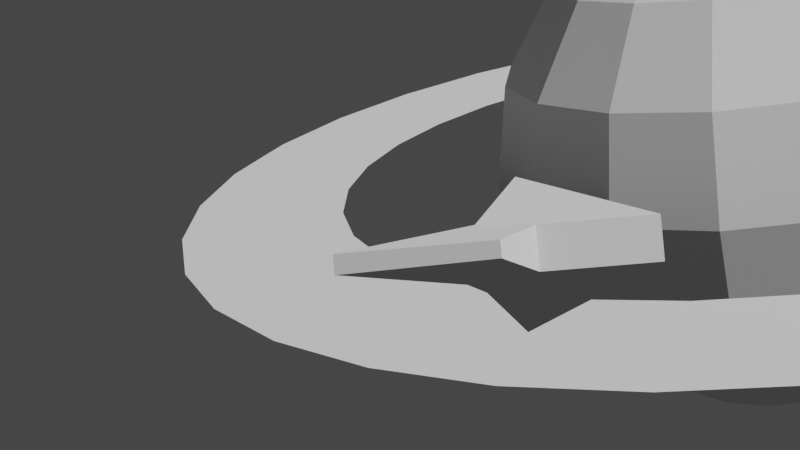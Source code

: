 # Source: scene.blend  (saved by Blender 3.3.6; exported with 4.5.12 LTS)
import bpy
from mathutils import Matrix  # noqa: F401  (used for matrix-valued properties, if any)

bpy.ops.wm.read_factory_settings(use_empty=True)
scene = bpy.context.scene
scene.name = 'Scene'

# ---- collections
col_collection = bpy.data.collections.new('Collection'); scene.collection.children.link(col_collection)

# ---- node groups
ng_auto_smooth = bpy.data.node_groups.new('Auto Smooth', 'GeometryNodeTree')
_s = ng_auto_smooth.interface.new_socket(name='Geometry', in_out='OUTPUT', socket_type='NodeSocketGeometry')
_s = ng_auto_smooth.interface.new_socket(name='Geometry', in_out='INPUT', socket_type='NodeSocketGeometry')
_s = ng_auto_smooth.interface.new_socket(name='Angle', in_out='INPUT', socket_type='NodeSocketFloat')
_s.subtype = 'ANGLE'
_s.min_value = 0.0
_s.max_value = 3.142
ng_auto_smooth.is_modifier = True
_N = ng_auto_smooth.nodes; _L = ng_auto_smooth.links
n0 = _N.new('NodeGroupOutput'); n0.name = 'Group Output'; n0.location = (480, -100)
n1 = _N.new('NodeGroupInput'); n1.name = 'Group Input'; n1.location = (-420, -300)
n2 = _N.new('NodeGroupInput'); n2.name = 'Group Input.001'; n2.location = (-60, -100)
n3 = _N.new('GeometryNodeSetShadeSmooth'); n3.name = 'Set Shade Smooth'; n3.location = (120, -100)
n3.domain = 'EDGE'
n4 = _N.new('GeometryNodeSetShadeSmooth'); n4.name = 'Set Shade Smooth.001'; n4.location = (300, -100)
n5 = _N.new('GeometryNodeInputMeshEdgeAngle'); n5.name = 'Edge Angle'; n5.location = (-420, -220)
n6 = _N.new('GeometryNodeInputEdgeSmooth'); n6.name = 'Is Edge Smooth'; n6.location = (-60, -160)
n7 = _N.new('GeometryNodeInputShadeSmooth'); n7.name = 'Is Face Smooth'; n7.location = (-240, -340)
n8 = _N.new('FunctionNodeBooleanMath'); n8.name = 'Boolean Math'; n8.location = (-60, -220)
n9 = _N.new('FunctionNodeCompare'); n9.name = 'Compare'; n9.location = (-240, -180)
n9.operation = 'LESS_EQUAL'
_L.new(n5.outputs[0], n9.inputs[0])
_L.new(n4.outputs[0], n0.inputs[0])
_L.new(n1.outputs[1], n9.inputs[1])
_L.new(n9.outputs[0], n8.inputs[0])
_L.new(n7.outputs[0], n8.inputs[1])
_L.new(n2.outputs[0], n3.inputs[0])
_L.new(n6.outputs[0], n3.inputs[1])
_L.new(n3.outputs[0], n4.inputs[0])
_L.new(n8.outputs[0], n3.inputs[2])
n0.is_active_output = True

# ---- world
world_world = bpy.data.worlds.new('World'); scene.world = world_world
world_world.use_nodes = True; world_world.node_tree.nodes.clear()
_N = world_world.node_tree.nodes; _L = world_world.node_tree.links
n0 = _N.new('ShaderNodeOutputWorld'); n0.name = 'World Output'; n0.location = (300, 300)
n1 = _N.new('ShaderNodeBackground'); n1.name = 'Background'; n1.location = (10, 300)
n1.inputs[0].default_value = (0.05088, 0.05088, 0.05088, 1.0)
_L.new(n1.outputs[0], n0.inputs[0])
n0.is_active_output = True
world_world.color = (0.05088, 0.05088, 0.05088)
world_world.use_sun_shadow = False
world_world.sun_shadow_jitter_overblur = 0.0

# ---- cameras
cam_camera_001 = bpy.data.cameras.new('Camera.001')
cam_camera_001.sensor_fit = 'VERTICAL'
cam_camera_001.lens = 82.96
cam_camera_001.lens_unit = 'FOV'

# ---- meshes
me_cube_003 = bpy.data.meshes.new('Cube.003')
me_cube_003.from_pydata([(-0.4159, 0.4771, -0.2047), (-0.4159, 0.4771, -0.2047), (-0.4159, 0.4771, -0.2047), (-0.4159, 0.4771, -0.2047), (-0.4159, 0.4771, 0.2047), (-0.4159, 0.4771, 0.2047), (-0.4159, 0.4771, 0.2047), (-0.4159, 0.4771, 0.2047), (0.09749, 0.4771, -0.1534), (0.09749, 0.4771, -0.1534), (0.09749, 0.4771, -0.1534), (0.09749, 0.4771, -0.1534), (0.09749, 0.4771, 0.1534), (0.09749, 0.4771, 0.1534), (0.09749, 0.4771, 0.1534), (0.09749, 0.4771, 0.1534), (-0.4159, -0.4771, -0.2047), (-0.4159, -0.4771, -0.2047), (-0.4159, -0.4771, -0.2047), (-0.4159, -0.4771, -0.2047), (-0.4159, -0.4771, 0.2047), (-0.4159, -0.4771, 0.2047), (-0.4159, -0.4771, 0.2047), (-0.4159, -0.4771, 0.2047), (0.09749, -0.4771, -0.1534), (0.09749, -0.4771, -0.1534), (0.09749, -0.4771, -0.1534), (0.09749, -0.4771, -0.1534), (0.09749, -0.4771, 0.1534), (0.09749, -0.4771, 0.1534), (0.09749, -0.4771, 0.1534), (0.09749, -0.4771, 0.1534), (-0.4159, 2.499e-08, 0.5409), (-0.4159, 2.499e-08, 0.5409), (-0.4159, 2.499e-08, 0.5409), (-0.4159, 2.499e-08, 0.5409), (-0.4159, 2.499e-08, -0.5409), (-0.4159, 2.499e-08, -0.5409), (-0.4159, 2.499e-08, -0.5409), (-0.4159, 2.499e-08, -0.5409), (0.7434, 2.549e-09, 0.1534), (0.7434, 2.549e-09, 0.1534), (0.7434, 2.549e-09, 0.1534), (0.7434, 2.549e-09, 0.1534), (0.7434, 2.549e-09, -0.1534), (0.7434, 2.549e-09, -0.1534), (0.7434, 2.549e-09, -0.1534), (0.7434, 2.549e-09, -0.1534), (0.09749, 0.8518, -0.05889), (0.09749, 0.8518, -0.05889), (0.09749, 0.8518, -0.05889), (-0.9321, 1.321, -0.0688), (-0.9321, 1.321, -0.0688), (-0.9321, 1.321, -0.0688), (-0.9321, 1.321, 0.0688), (-0.9321, 1.321, 0.0688), (-0.9321, 1.321, 0.0688), (0.09749, 0.8518, 0.05889), (0.09749, 0.8518, 0.05889), (0.09749, 0.8518, 0.05889), (0.09749, -0.8518, 0.05889), (0.09749, -0.8518, 0.05889), (0.09749, -0.8518, 0.05889), (0.09749, -0.8518, -0.05889), (0.09749, -0.8518, -0.05889), (0.09749, -0.8518, -0.05889), (-0.9321, -1.321, -0.0688), (-0.9321, -1.321, -0.0688), (-0.9321, -1.321, -0.0688), (-0.9321, -1.321, 0.0688), (-0.9321, -1.321, 0.0688), (-0.9321, -1.321, 0.0688)], [], [(18, 24, 63), (18, 63, 67), (14, 42, 46), (14, 46, 10), (21, 17, 66), (21, 66, 69), (20, 32, 36), (20, 36, 16), (29, 40, 34), (29, 34, 23), (41, 13, 7), (41, 7, 35), (44, 25, 19), (44, 19, 38), (33, 4, 0), (33, 0, 37), (43, 30, 26), (43, 26, 47), (9, 45, 39), (9, 39, 3), (53, 56, 58), (53, 58, 49), (64, 61, 71), (64, 71, 68), (15, 11, 50), (15, 50, 59), (1, 5, 54), (1, 54, 51), (28, 22, 70), (28, 70, 60), (27, 31, 62), (27, 62, 65), (6, 12, 57), (6, 57, 55), (8, 2, 52), (8, 52, 48)])
me_cube_003.polygons.foreach_set('use_smooth', [True] * 36)
_uv = me_cube_003.uv_layers.new(name='UVMap')
_uv.uv.foreach_set('vector', [0.375, 0.75, 0.375, 0.6378, 0.375, 0.6378, 0.375, 0.75, 0.375, 0.6378, 0.375, 0.75, 0.625, 0.1122, 0.625, 0.375, 0.375, 0.375, 0.625, 0.1122, 0.375, 0.375, 0.375, 0.1122, 0.625, 0.75, 0.375, 0.75, 0.375, 0.75, 0.625, 0.75, 0.375, 0.75, 0.625, 0.75, 0.625, 0.75, 0.625, 0.875, 0.375, 0.875, 0.625, 0.75, 0.375, 0.875, 0.375, 0.75, 0.625, 0.6378, 0.75, 0.6378, 0.75, 0.75, 0.625, 0.6378, 0.75, 0.75, 0.625, 0.75, 0.75, 0.6378, 0.875, 0.6378, 0.875, 0.75, 0.75, 0.6378, 0.875, 0.75, 0.75, 0.75, 0.25, 0.6378, 0.375, 0.6378, 0.375, 0.75, 0.25, 0.6378, 0.375, 0.75, 0.25, 0.75, 0.625, 0.875, 0.625, 1.0, 0.375, 1.0, 0.625, 0.875, 0.375, 1.0, 0.375, 0.875, 0.625, 0.375, 0.625, 0.6378, 0.375, 0.6378, 0.625, 0.375, 0.375, 0.6378, 0.375, 0.375, 0.125, 0.6378, 0.25, 0.6378, 0.25, 0.75, 0.125, 0.6378, 0.25, 0.75, 0.125, 0.75, 0.375, 0.0, 0.625, 0.0, 0.625, 0.1122, 0.375, 0.0, 0.625, 0.1122, 0.375, 0.1122, 0.375, 0.6378, 0.625, 0.6378, 0.625, 0.75, 0.375, 0.6378, 0.625, 0.75, 0.375, 0.75, 0.625, 0.1122, 0.375, 0.1122, 0.375, 0.1122, 0.625, 0.1122, 0.375, 0.1122, 0.625, 0.1122, 0.375, 1.0, 0.625, 1.0, 0.625, 1.0, 0.375, 1.0, 0.625, 1.0, 0.375, 1.0, 0.625, 0.6378, 0.625, 0.75, 0.625, 0.75, 0.625, 0.6378, 0.625, 0.75, 0.625, 0.6378, 0.375, 0.6378, 0.625, 0.6378, 0.625, 0.6378, 0.375, 0.6378, 0.625, 0.6378, 0.375, 0.6378, 0.875, 0.75, 0.875, 0.6378, 0.875, 0.6378, 0.875, 0.75, 0.875, 0.6378, 0.875, 0.75, 0.125, 0.6378, 0.125, 0.75, 0.125, 0.75, 0.125, 0.6378, 0.125, 0.75, 0.125, 0.6378])
me_cube_003.update()
me_cube_003.normals_split_custom_set([tuple(v) for v in zip(*[iter([0.1079, -0.2286, -0.9675, 0.1079, -0.2286, -0.9675, 0.1079, -0.2286, -0.9675, 0.1079, -0.2286, -0.9675, 0.1079, -0.2286, -0.9675, 0.1079, -0.2286, -0.9675, 0.5941, 0.8044, 0.0, 0.5941, 0.8044, 0.0, 0.5941, 0.8044, 0.0, 0.5941, 0.8044, 0.0, 0.5941, 0.8044, 0.0, 0.5941, 0.8044, 0.0, -0.8532, 0.5216, 0.0, -0.8532, 0.5216, 0.0, -0.8532, 0.5216, 0.0, -0.8532, 0.5216, 0.0, -0.8532, 0.5216, 0.0, -0.8532, 0.5216, 0.0, -1.0, 3.357e-07, 0.0, -1.0, 3.465e-07, 0.0, -1.0, 3.297e-07, 0.0, -1.0, 3.357e-07, 0.0, -1.0, 3.297e-07, 0.0, -1.0, 3.052e-07, 0.0, 0.2261, -0.4558, 0.8609, 0.2258, -0.4561, 0.8608, 0.2258, -0.4561, 0.8608, 0.2261, -0.4558, 0.8609, 0.2258, -0.4561, 0.8608, 0.2258, -0.4561, 0.8608, 0.2258, 0.4561, 0.8608, 0.2258, 0.4561, 0.8608, 0.2258, 0.4561, 0.8608, 0.2258, 0.4561, 0.8608, 0.2258, 0.4561, 0.8608, 0.2258, 0.4561, 0.8608, 0.2258, -0.4561, -0.8608, 0.2258, -0.4561, -0.8608, 0.2258, -0.4561, -0.8608, 0.2258, -0.4561, -0.8608, 0.2258, -0.4561, -0.8608, 0.2258, -0.4561, -0.8608, -1.0, -1.718e-07, 0.0, -1.0, 0.0, 0.0, -1.0, -2.135e-07, 0.0, -1.0, -1.718e-07, 0.0, -1.0, -2.135e-07, 0.0, -1.0, -2.887e-07, 0.0, 0.5941, -0.8044, 0.0, 0.5941, -0.8044, 0.0, 0.5941, -0.8044, 0.0, 0.5941, -0.8044, 0.0, 0.5941, -0.8044, 0.0, 0.5941, -0.8044, 0.0, 0.2256, 0.4563, -0.8608, 0.2258, 0.4561, -0.8608, 0.2258, 0.4561, -0.8608, 0.2256, 0.4563, -0.8608, 0.2258, 0.4561, -0.8608, 0.2258, 0.4561, -0.8608, 0.415, 0.9098, 0.0, 0.415, 0.9098, 0.0, 0.415, 0.9098, 0.0, 0.415, 0.9098, 0.0, 0.415, 0.9098, 0.0, 0.415, 0.9098, 0.0, 0.415, -0.9098, 0.0, 0.415, -0.9098, 0.0, 0.415, -0.9098, 0.0, 0.415, -0.9098, 0.0, 0.415, -0.9098, 0.0, 0.415, -0.9098, 0.0, 1.0, -1.117e-07, 0.0, 1.0, -9.722e-08, 0.0, 1.0, -1.388e-07, 0.0, 1.0, -1.117e-07, 0.0, 1.0, -1.388e-07, 0.0, 1.0, -1.688e-07, 0.0, -0.8532, -0.5216, 0.0, -0.8532, -0.5216, 0.0, -0.8532, -0.5216, 0.0, -0.8532, -0.5216, 0.0, -0.8532, -0.5216, 0.0, -0.8532, -0.5216, 0.0, 0.1079, -0.2286, 0.9675, 0.108, -0.2286, 0.9675, 0.1079, -0.2286, 0.9675, 0.1079, -0.2286, 0.9675, 0.1079, -0.2286, 0.9675, 0.1079, -0.2286, 0.9675, 1.0, 9.462e-08, 0.0, 1.0, 9.722e-08, 0.0, 1.0, 8.978e-08, 0.0, 1.0, 9.462e-08, 0.0, 1.0, 8.978e-08, 0.0, 1.0, 8.441e-08, 0.0, 0.1079, 0.2286, 0.9675, 0.1079, 0.2286, 0.9675, 0.1079, 0.2286, 0.9675, 0.1079, 0.2286, 0.9675, 0.1079, 0.2286, 0.9675, 0.1079, 0.2286, 0.9675, 0.1079, 0.2285, -0.9675, 0.1079, 0.2285, -0.9675, 0.1079, 0.2286, -0.9675, 0.1079, 0.2285, -0.9675, 0.1079, 0.2286, -0.9675, 0.1079, 0.2286, -0.9675])] * 3)])
me_circle = bpy.data.meshes.new('Circle')
me_circle.from_pydata([(-6.448e-08, 7.836, 0.0), (-1.529, 7.686, 0.0), (-2.999, 7.24, 0.0), (-4.354, 6.516, 0.0), (-5.541, 5.541, 0.0), (-6.516, 4.354, 0.0), (-7.24, 2.999, 0.0), (-7.686, 1.529, 0.0), (-7.836, 6.09e-07, 0.0), (-7.686, -1.529, 0.0), (-7.24, -2.999, 0.0), (-6.516, -4.354, 0.0), (-5.541, -5.541, 0.0), (-4.354, -6.516, 0.0), (-2.999, -7.24, 0.0), (-1.529, -7.686, 0.0), (-6.448e-08, -7.836, 0.0), (1.529, -7.686, 0.0), (2.999, -7.24, 0.0), (4.354, -6.516, 0.0), (5.541, -5.541, 0.0), (6.516, -4.354, 0.0), (7.24, -2.999, 0.0), (7.686, -1.529, 0.0), (7.836, 6.09e-07, 0.0), (7.686, 1.529, 0.0), (7.24, 2.999, 0.0), (6.516, 4.354, 0.0), (5.541, 5.541, 0.0), (4.354, 6.516, 0.0), (2.999, 7.24, 0.0), (1.529, 7.686, 0.0), (-1.288e-07, 5.648, -2.081e-08), (-1.102, 5.539, -2.081e-08), (-2.161, 5.218, -2.081e-08), (-3.138, 4.696, -2.081e-08), (-3.993, 3.993, -2.081e-08), (-4.696, 3.138, -2.081e-08), (-5.218, 2.161, -2.081e-08), (-5.539, 1.102, -2.081e-08), (-5.648, 9.782e-07, -2.081e-08), (-5.539, -1.102, -2.081e-08), (-5.218, -2.161, -2.081e-08), (-4.696, -3.138, -2.081e-08), (-3.993, -3.993, -2.081e-08), (-3.138, -4.696, -2.081e-08), (-2.161, -5.218, -2.081e-08), (-1.102, -5.539, -2.081e-08), (-1.288e-07, -5.648, -2.081e-08), (1.102, -5.539, -2.081e-08), (2.161, -5.218, -2.081e-08), (3.138, -4.696, -2.081e-08), (3.993, -3.993, -2.081e-08), (4.696, -3.138, -2.081e-08), (5.218, -2.161, -2.081e-08), (5.539, -1.102, -2.081e-08), (5.648, 9.782e-07, -2.081e-08), (5.539, 1.102, -2.081e-08), (5.218, 2.161, -2.081e-08), (4.696, 3.138, -2.081e-08), (3.993, 3.993, -2.081e-08), (3.138, 4.696, -2.081e-08), (2.161, 5.218, -2.081e-08), (1.102, 5.539, -2.081e-08)], [], [(16, 48, 47, 15), (3, 35, 34, 2), (30, 62, 61, 29), (17, 49, 48, 16), (4, 36, 35, 3), (31, 63, 62, 30), (18, 50, 49, 17), (5, 37, 36, 4), (0, 32, 63, 31), (19, 51, 50, 18), (6, 38, 37, 5), (20, 52, 51, 19), (7, 39, 38, 6), (21, 53, 52, 20), (8, 40, 39, 7), (22, 54, 53, 21), (9, 41, 40, 8), (23, 55, 54, 22), (10, 42, 41, 9), (24, 56, 55, 23), (11, 43, 42, 10), (25, 57, 56, 24), (12, 44, 43, 11), (26, 58, 57, 25), (13, 45, 44, 12), (27, 59, 58, 26), (14, 46, 45, 13), (1, 33, 32, 0), (28, 60, 59, 27), (15, 47, 46, 14), (2, 34, 33, 1), (29, 61, 60, 28)])
me_circle.polygons.foreach_set('use_smooth', [True] * 32)
_uv = me_circle.uv_layers.new(name='UVMap')
_uv.uv.foreach_set('vector', [0.0, 0.0, 0.0, 0.0, 0.0, 0.0, 0.0, 0.0, 0.0, 0.0, 0.0, 0.0, 0.0, 0.0, 0.0, 0.0, 0.0, 0.0, 0.0, 0.0, 0.0, 0.0, 0.0, 0.0, 0.0, 0.0, 0.0, 0.0, 0.0, 0.0, 0.0, 0.0, 0.0, 0.0, 0.0, 0.0, 0.0, 0.0, 0.0, 0.0, 0.0, 0.0, 0.0, 0.0, 0.0, 0.0, 0.0, 0.0, 0.0, 0.0, 0.0, 0.0, 0.0, 0.0, 0.0, 0.0, 0.0, 0.0, 0.0, 0.0, 0.0, 0.0, 0.0, 0.0, 0.0, 0.0, 0.0, 0.0, 0.0, 0.0, 0.0, 0.0, 0.0, 0.0, 0.0, 0.0, 0.0, 0.0, 0.0, 0.0, 0.0, 0.0, 0.0, 0.0, 0.0, 0.0, 0.0, 0.0, 0.0, 0.0, 0.0, 0.0, 0.0, 0.0, 0.0, 0.0, 0.0, 0.0, 0.0, 0.0, 0.0, 0.0, 0.0, 0.0, 0.0, 0.0, 0.0, 0.0, 0.0, 0.0, 0.0, 0.0, 0.0, 0.0, 0.0, 0.0, 0.0, 0.0, 0.0, 0.0, 0.0, 0.0, 0.0, 0.0, 0.0, 0.0, 0.0, 0.0, 0.0, 0.0, 0.0, 0.0, 0.0, 0.0, 0.0, 0.0, 0.0, 0.0, 0.0, 0.0, 0.0, 0.0, 0.0, 0.0, 0.0, 0.0, 0.0, 0.0, 0.0, 0.0, 0.0, 0.0, 0.0, 0.0, 0.0, 0.0, 0.0, 0.0, 0.0, 0.0, 0.0, 0.0, 0.0, 0.0, 0.0, 0.0, 0.0, 0.0, 0.0, 0.0, 0.0, 0.0, 0.0, 0.0, 0.0, 0.0, 0.0, 0.0, 0.0, 0.0, 0.0, 0.0, 0.0, 0.0, 0.0, 0.0, 0.0, 0.0, 0.0, 0.0, 0.0, 0.0, 0.0, 0.0, 0.0, 0.0, 0.0, 0.0, 0.0, 0.0, 0.0, 0.0, 0.0, 0.0, 0.0, 0.0, 0.0, 0.0, 0.0, 0.0, 0.0, 0.0, 0.0, 0.0, 0.0, 0.0, 0.0, 0.0, 0.0, 0.0, 0.0, 0.0, 0.0, 0.0, 0.0, 0.0, 0.0, 0.0, 0.0, 0.0, 0.0, 0.0, 0.0, 0.0, 0.0, 0.0, 0.0, 0.0, 0.0, 0.0, 0.0, 0.0, 0.0, 0.0, 0.0, 0.0, 0.0, 0.0, 0.0, 0.0, 0.0, 0.0, 0.0, 0.0, 0.0, 0.0])
me_circle.update()
me_sphere_001 = bpy.data.meshes.new('Sphere.001')
me_sphere_001.from_pydata([(0.0, 3.254, 1.348), (0.0, 3.522, 0.0), (0.0, 3.254, -1.348), (0.0, 1.348, -3.254), (0.5158, 1.245, 3.254), (0.9531, 2.301, 2.491), (1.245, 3.006, 1.348), (1.348, 3.254, 0.0), (1.245, 3.006, -1.348), (0.9531, 2.301, -2.491), (0.5158, 1.245, -3.254), (0.9531, 0.9531, 3.254), (1.761, 1.761, 2.491), (2.301, 2.301, 1.348), (2.491, 2.491, 0.0), (2.301, 2.301, -1.348), (1.761, 1.761, -2.491), (0.9531, 0.9531, -3.254), (1.245, 0.5158, 3.254), (2.301, 0.9531, 2.491), (3.006, 1.245, 1.348), (3.254, 1.348, 0.0), (3.006, 1.245, -1.348), (2.301, 0.9531, -2.491), (1.245, 0.5158, -3.254), (1.348, -1.575e-07, 3.254), (2.491, -3.149e-07, 2.491), (3.254, -4.199e-07, 1.348), (3.522, -5.249e-07, 0.0), (3.254, -4.199e-07, -1.348), (2.491, -3.149e-07, -2.491), (1.348, -1.575e-07, -3.254), (1.245, -0.5158, 3.254), (2.301, -0.9531, 2.491), (3.006, -1.245, 1.348), (3.254, -1.348, 0.0), (3.006, -1.245, -1.348), (2.301, -0.9531, -2.491), (1.245, -0.5158, -3.254), (0.9531, -0.9531, 3.254), (1.761, -1.761, 2.491), (2.301, -2.301, 1.348), (2.491, -2.491, 0.0), (2.301, -2.301, -1.348), (1.761, -1.761, -2.491), (0.9531, -0.9531, -3.254), (0.5158, -1.245, 3.254), (0.9531, -2.301, 2.491), (1.245, -3.006, 1.348), (1.348, -3.254, 0.0), (1.245, -3.006, -1.348), (0.9531, -2.301, -2.491), (0.5158, -1.245, -3.254), (-4.199e-07, -1.348, 3.254), (-7.873e-07, -2.491, 2.491), (-8.398e-07, -3.254, 1.348), (-1.26e-06, -3.522, 0.0), (-8.398e-07, -3.254, -1.348), (-7.873e-07, -2.491, -2.491), (-4.199e-07, -1.348, -3.254), (0.0, 0.0, -3.522), (0.0, 0.0, 3.522), (-0.5158, -1.245, 3.254), (-0.9531, -2.301, 2.491), (-1.245, -3.006, 1.348), (-1.348, -3.254, 0.0), (-1.245, -3.006, -1.348), (-0.9531, -2.301, -2.491), (-0.5158, -1.245, -3.254), (-0.9531, -0.9531, 3.254), (-1.761, -1.761, 2.491), (-2.301, -2.301, 1.348), (-2.491, -2.491, 0.0), (-2.301, -2.301, -1.348), (-1.761, -1.761, -2.491), (-0.9531, -0.9531, -3.254), (-1.245, -0.5158, 3.254), (-2.301, -0.9531, 2.491), (-3.006, -1.245, 1.348), (-3.254, -1.348, 0.0), (-3.006, -1.245, -1.348), (-2.301, -0.9531, -2.491), (-1.245, -0.5158, -3.254), (-1.348, 6.298e-07, 3.254), (-2.491, 1.155e-06, 2.491), (-3.254, 1.26e-06, 1.348), (-3.522, 1.785e-06, 0.0), (-3.254, 1.26e-06, -1.348), (-2.491, 1.155e-06, -2.491), (-1.348, 6.298e-07, -3.254), (-1.245, 0.5158, 3.254), (-2.301, 0.9531, 2.491), (-3.006, 1.245, 1.348), (-3.254, 1.348, 0.0), (-3.006, 1.245, -1.348), (-2.301, 0.9531, -2.491), (-1.245, 0.5158, -3.254), (-0.9531, 0.9531, 3.254), (-1.761, 1.761, 2.491), (-2.301, 2.301, 1.348), (-2.491, 2.491, 0.0), (-2.301, 2.301, -1.348), (-1.761, 1.761, -2.491), (-0.9531, 0.9531, -3.254), (-0.5158, 1.245, 3.254), (-0.9531, 2.301, 2.491), (-1.245, 3.006, 1.348), (-1.348, 3.254, 0.0), (-1.245, 3.006, -1.348), (-0.9531, 2.301, -2.491), (-0.5158, 1.245, -3.254), (8.398e-07, 1.348, 3.254), (1.575e-06, 2.491, 2.491), (1.575e-06, 2.491, -2.491)], [], [(3, 113, 9, 10), (2, 1, 7, 8), (0, 112, 5, 6), (111, 61, 4), (60, 3, 10), (113, 2, 8, 9), (1, 0, 6, 7), (112, 111, 4, 5), (60, 10, 17), (9, 8, 15, 16), (7, 6, 13, 14), (5, 4, 11, 12), (10, 9, 16, 17), (8, 7, 14, 15), (6, 5, 12, 13), (4, 61, 11), (14, 13, 20, 21), (12, 11, 18, 19), (17, 16, 23, 24), (15, 14, 21, 22), (13, 12, 19, 20), (11, 61, 18), (60, 17, 24), (16, 15, 22, 23), (24, 23, 30, 31), (22, 21, 28, 29), (20, 19, 26, 27), (18, 61, 25), (60, 24, 31), (23, 22, 29, 30), (21, 20, 27, 28), (19, 18, 25, 26), (27, 26, 33, 34), (25, 61, 32), (60, 31, 38), (30, 29, 36, 37), (28, 27, 34, 35), (26, 25, 32, 33), (31, 30, 37, 38), (29, 28, 35, 36), (60, 38, 45), (37, 36, 43, 44), (35, 34, 41, 42), (33, 32, 39, 40), (38, 37, 44, 45), (36, 35, 42, 43), (34, 33, 40, 41), (32, 61, 39), (40, 39, 46, 47), (45, 44, 51, 52), (43, 42, 49, 50), (41, 40, 47, 48), (39, 61, 46), (60, 45, 52), (44, 43, 50, 51), (42, 41, 48, 49), (52, 51, 58, 59), (50, 49, 56, 57), (48, 47, 54, 55), (46, 61, 53), (60, 52, 59), (51, 50, 57, 58), (49, 48, 55, 56), (47, 46, 53, 54), (53, 61, 62), (60, 59, 68), (58, 57, 66, 67), (56, 55, 64, 65), (54, 53, 62, 63), (59, 58, 67, 68), (57, 56, 65, 66), (55, 54, 63, 64), (67, 66, 73, 74), (65, 64, 71, 72), (63, 62, 69, 70), (68, 67, 74, 75), (66, 65, 72, 73), (64, 63, 70, 71), (62, 61, 69), (60, 68, 75), (75, 74, 81, 82), (73, 72, 79, 80), (71, 70, 77, 78), (69, 61, 76), (60, 75, 82), (74, 73, 80, 81), (72, 71, 78, 79), (70, 69, 76, 77), (80, 79, 86, 87), (78, 77, 84, 85), (76, 61, 83), (60, 82, 89), (81, 80, 87, 88), (79, 78, 85, 86), (77, 76, 83, 84), (82, 81, 88, 89), (60, 89, 96), (88, 87, 94, 95), (86, 85, 92, 93), (84, 83, 90, 91), (89, 88, 95, 96), (87, 86, 93, 94), (85, 84, 91, 92), (83, 61, 90), (93, 92, 99, 100), (91, 90, 97, 98), (96, 95, 102, 103), (94, 93, 100, 101), (92, 91, 98, 99), (90, 61, 97), (60, 96, 103), (95, 94, 101, 102), (103, 102, 109, 110), (101, 100, 107, 108), (99, 98, 105, 106), (97, 61, 104), (60, 103, 110), (102, 101, 108, 109), (100, 99, 106, 107), (98, 97, 104, 105), (106, 105, 112, 0), (104, 61, 111), (60, 110, 3), (109, 108, 2, 113), (107, 106, 0, 1), (105, 104, 111, 112), (110, 109, 113, 3), (108, 107, 1, 2)])
_uv = me_sphere_001.uv_layers.new(name='UVMap')
_uv.uv.foreach_set('vector', [0.75, 0.125, 0.75, 0.25, 0.6875, 0.25, 0.6875, 0.125, 0.75, 0.375, 0.75, 0.5, 0.6875, 0.5, 0.6875, 0.375, 0.75, 0.625, 0.75, 0.75, 0.6875, 0.75, 0.6875, 0.625, 0.75, 0.875, 0.7187, 1.0, 0.6875, 0.875, 0.7188, 0.0, 0.75, 0.125, 0.6875, 0.125, 0.75, 0.25, 0.75, 0.375, 0.6875, 0.375, 0.6875, 0.25, 0.75, 0.5, 0.75, 0.625, 0.6875, 0.625, 0.6875, 0.5, 0.75, 0.75, 0.75, 0.875, 0.6875, 0.875, 0.6875, 0.75, 0.6562, 0.0, 0.6875, 0.125, 0.625, 0.125, 0.6875, 0.25, 0.6875, 0.375, 0.625, 0.375, 0.625, 0.25, 0.6875, 0.5, 0.6875, 0.625, 0.625, 0.625, 0.625, 0.5, 0.6875, 0.75, 0.6875, 0.875, 0.625, 0.875, 0.625, 0.75, 0.6875, 0.125, 0.6875, 0.25, 0.625, 0.25, 0.625, 0.125, 0.6875, 0.375, 0.6875, 0.5, 0.625, 0.5, 0.625, 0.375, 0.6875, 0.625, 0.6875, 0.75, 0.625, 0.75, 0.625, 0.625, 0.6875, 0.875, 0.6562, 1.0, 0.625, 0.875, 0.625, 0.5, 0.625, 0.625, 0.5625, 0.625, 0.5625, 0.5, 0.625, 0.75, 0.625, 0.875, 0.5625, 0.875, 0.5625, 0.75, 0.625, 0.125, 0.625, 0.25, 0.5625, 0.25, 0.5625, 0.125, 0.625, 0.375, 0.625, 0.5, 0.5625, 0.5, 0.5625, 0.375, 0.625, 0.625, 0.625, 0.75, 0.5625, 0.75, 0.5625, 0.625, 0.625, 0.875, 0.5938, 1.0, 0.5625, 0.875, 0.5938, 0.0, 0.625, 0.125, 0.5625, 0.125, 0.625, 0.25, 0.625, 0.375, 0.5625, 0.375, 0.5625, 0.25, 0.5625, 0.125, 0.5625, 0.25, 0.5, 0.25, 0.5, 0.125, 0.5625, 0.375, 0.5625, 0.5, 0.5, 0.5, 0.5, 0.375, 0.5625, 0.625, 0.5625, 0.75, 0.5, 0.75, 0.5, 0.625, 0.5625, 0.875, 0.5312, 1.0, 0.5, 0.875, 0.5312, 0.0, 0.5625, 0.125, 0.5, 0.125, 0.5625, 0.25, 0.5625, 0.375, 0.5, 0.375, 0.5, 0.25, 0.5625, 0.5, 0.5625, 0.625, 0.5, 0.625, 0.5, 0.5, 0.5625, 0.75, 0.5625, 0.875, 0.5, 0.875, 0.5, 0.75, 0.5, 0.625, 0.5, 0.75, 0.4375, 0.75, 0.4375, 0.625, 0.5, 0.875, 0.4687, 1.0, 0.4375, 0.875, 0.4687, 0.0, 0.5, 0.125, 0.4375, 0.125, 0.5, 0.25, 0.5, 0.375, 0.4375, 0.375, 0.4375, 0.25, 0.5, 0.5, 0.5, 0.625, 0.4375, 0.625, 0.4375, 0.5, 0.5, 0.75, 0.5, 0.875, 0.4375, 0.875, 0.4375, 0.75, 0.5, 0.125, 0.5, 0.25, 0.4375, 0.25, 0.4375, 0.125, 0.5, 0.375, 0.5, 0.5, 0.4375, 0.5, 0.4375, 0.375, 0.4062, 0.0, 0.4375, 0.125, 0.375, 0.125, 0.4375, 0.25, 0.4375, 0.375, 0.375, 0.375, 0.375, 0.25, 0.4375, 0.5, 0.4375, 0.625, 0.375, 0.625, 0.375, 0.5, 0.4375, 0.75, 0.4375, 0.875, 0.375, 0.875, 0.375, 0.75, 0.4375, 0.125, 0.4375, 0.25, 0.375, 0.25, 0.375, 0.125, 0.4375, 0.375, 0.4375, 0.5, 0.375, 0.5, 0.375, 0.375, 0.4375, 0.625, 0.4375, 0.75, 0.375, 0.75, 0.375, 0.625, 0.4375, 0.875, 0.4062, 1.0, 0.375, 0.875, 0.375, 0.75, 0.375, 0.875, 0.3125, 0.875, 0.3125, 0.75, 0.375, 0.125, 0.375, 0.25, 0.3125, 0.25, 0.3125, 0.125, 0.375, 0.375, 0.375, 0.5, 0.3125, 0.5, 0.3125, 0.375, 0.375, 0.625, 0.375, 0.75, 0.3125, 0.75, 0.3125, 0.625, 0.375, 0.875, 0.3437, 1.0, 0.3125, 0.875, 0.3437, 0.0, 0.375, 0.125, 0.3125, 0.125, 0.375, 0.25, 0.375, 0.375, 0.3125, 0.375, 0.3125, 0.25, 0.375, 0.5, 0.375, 0.625, 0.3125, 0.625, 0.3125, 0.5, 0.3125, 0.125, 0.3125, 0.25, 0.25, 0.25, 0.25, 0.125, 0.3125, 0.375, 0.3125, 0.5, 0.25, 0.5, 0.25, 0.375, 0.3125, 0.625, 0.3125, 0.75, 0.25, 0.75, 0.25, 0.625, 0.3125, 0.875, 0.2812, 1.0, 0.25, 0.875, 0.2812, 0.0, 0.3125, 0.125, 0.25, 0.125, 0.3125, 0.25, 0.3125, 0.375, 0.25, 0.375, 0.25, 0.25, 0.3125, 0.5, 0.3125, 0.625, 0.25, 0.625, 0.25, 0.5, 0.3125, 0.75, 0.3125, 0.875, 0.25, 0.875, 0.25, 0.75, 0.25, 0.875, 0.2187, 1.0, 0.1875, 0.875, 0.2187, 0.0, 0.25, 0.125, 0.1875, 0.125, 0.25, 0.25, 0.25, 0.375, 0.1875, 0.375, 0.1875, 0.25, 0.25, 0.5, 0.25, 0.625, 0.1875, 0.625, 0.1875, 0.5, 0.25, 0.75, 0.25, 0.875, 0.1875, 0.875, 0.1875, 0.75, 0.25, 0.125, 0.25, 0.25, 0.1875, 0.25, 0.1875, 0.125, 0.25, 0.375, 0.25, 0.5, 0.1875, 0.5, 0.1875, 0.375, 0.25, 0.625, 0.25, 0.75, 0.1875, 0.75, 0.1875, 0.625, 0.1875, 0.25, 0.1875, 0.375, 0.125, 0.375, 0.125, 0.25, 0.1875, 0.5, 0.1875, 0.625, 0.125, 0.625, 0.125, 0.5, 0.1875, 0.75, 0.1875, 0.875, 0.125, 0.875, 0.125, 0.75, 0.1875, 0.125, 0.1875, 0.25, 0.125, 0.25, 0.125, 0.125, 0.1875, 0.375, 0.1875, 0.5, 0.125, 0.5, 0.125, 0.375, 0.1875, 0.625, 0.1875, 0.75, 0.125, 0.75, 0.125, 0.625, 0.1875, 0.875, 0.1562, 1.0, 0.125, 0.875, 0.1562, 0.0, 0.1875, 0.125, 0.125, 0.125, 0.125, 0.125, 0.125, 0.25, 0.0625, 0.25, 0.0625, 0.125, 0.125, 0.375, 0.125, 0.5, 0.0625, 0.5, 0.0625, 0.375, 0.125, 0.625, 0.125, 0.75, 0.0625, 0.75, 0.0625, 0.625, 0.125, 0.875, 0.09375, 1.0, 0.0625, 0.875, 0.09375, 0.0, 0.125, 0.125, 0.0625, 0.125, 0.125, 0.25, 0.125, 0.375, 0.0625, 0.375, 0.0625, 0.25, 0.125, 0.5, 0.125, 0.625, 0.0625, 0.625, 0.0625, 0.5, 0.125, 0.75, 0.125, 0.875, 0.0625, 0.875, 0.0625, 0.75, 0.0625, 0.375, 0.0625, 0.5, 0.0, 0.5, 0.0, 0.375, 0.0625, 0.625, 0.0625, 0.75, 0.0, 0.75, 0.0, 0.625, 0.0625, 0.875, 0.03125, 1.0, 0.0, 0.875, 0.03125, 0.0, 0.0625, 0.125, 0.0, 0.125, 0.0625, 0.25, 0.0625, 0.375, 0.0, 0.375, 0.0, 0.25, 0.0625, 0.5, 0.0625, 0.625, 0.0, 0.625, 0.0, 0.5, 0.0625, 0.75, 0.0625, 0.875, 0.0, 0.875, 0.0, 0.75, 0.0625, 0.125, 0.0625, 0.25, 0.0, 0.25, 0.0, 0.125, 0.9687, 0.0, 1.0, 0.125, 0.9375, 0.125, 1.0, 0.25, 1.0, 0.375, 0.9375, 0.375, 0.9375, 0.25, 1.0, 0.5, 1.0, 0.625, 0.9375, 0.625, 0.9375, 0.5, 1.0, 0.75, 1.0, 0.875, 0.9375, 0.875, 0.9375, 0.75, 1.0, 0.125, 1.0, 0.25, 0.9375, 0.25, 0.9375, 0.125, 1.0, 0.375, 1.0, 0.5, 0.9375, 0.5, 0.9375, 0.375, 1.0, 0.625, 1.0, 0.75, 0.9375, 0.75, 0.9375, 0.625, 1.0, 0.875, 0.9687, 1.0, 0.9375, 0.875, 0.9375, 0.5, 0.9375, 0.625, 0.875, 0.625, 0.875, 0.5, 0.9375, 0.75, 0.9375, 0.875, 0.875, 0.875, 0.875, 0.75, 0.9375, 0.125, 0.9375, 0.25, 0.875, 0.25, 0.875, 0.125, 0.9375, 0.375, 0.9375, 0.5, 0.875, 0.5, 0.875, 0.375, 0.9375, 0.625, 0.9375, 0.75, 0.875, 0.75, 0.875, 0.625, 0.9375, 0.875, 0.9062, 1.0, 0.875, 0.875, 0.9062, 0.0, 0.9375, 0.125, 0.875, 0.125, 0.9375, 0.25, 0.9375, 0.375, 0.875, 0.375, 0.875, 0.25, 0.875, 0.125, 0.875, 0.25, 0.8125, 0.25, 0.8125, 0.125, 0.875, 0.375, 0.875, 0.5, 0.8125, 0.5, 0.8125, 0.375, 0.875, 0.625, 0.875, 0.75, 0.8125, 0.75, 0.8125, 0.625, 0.875, 0.875, 0.8437, 1.0, 0.8125, 0.875, 0.8437, 0.0, 0.875, 0.125, 0.8125, 0.125, 0.875, 0.25, 0.875, 0.375, 0.8125, 0.375, 0.8125, 0.25, 0.875, 0.5, 0.875, 0.625, 0.8125, 0.625, 0.8125, 0.5, 0.875, 0.75, 0.875, 0.875, 0.8125, 0.875, 0.8125, 0.75, 0.8125, 0.625, 0.8125, 0.75, 0.75, 0.75, 0.75, 0.625, 0.8125, 0.875, 0.7812, 1.0, 0.75, 0.875, 0.7812, 0.0, 0.8125, 0.125, 0.75, 0.125, 0.8125, 0.25, 0.8125, 0.375, 0.75, 0.375, 0.75, 0.25, 0.8125, 0.5, 0.8125, 0.625, 0.75, 0.625, 0.75, 0.5, 0.8125, 0.75, 0.8125, 0.875, 0.75, 0.875, 0.75, 0.75, 0.8125, 0.125, 0.8125, 0.25, 0.75, 0.25, 0.75, 0.125, 0.8125, 0.375, 0.8125, 0.5, 0.75, 0.5, 0.75, 0.375])
me_sphere_001.update()
me_cylinder = bpy.data.meshes.new('Cylinder')
me_cylinder.from_pydata([(4.572e-09, 0.1048, -0.6), (3.759e-08, 0.345, 3.576e-08), (0.07409, 0.07409, -0.6), (0.244, 0.244, 3.576e-08), (0.1048, -2.709e-08, -0.6), (0.345, -8.166e-09, 0.0), (0.07409, -0.07409, -0.6), (0.244, -0.244, -3.576e-08), (4.69e-09, -0.1048, -0.6), (3.98e-08, -0.345, -3.576e-08), (-0.07409, -0.07409, -0.6), (-0.244, -0.244, -1.788e-08), (-0.1048, -2.522e-08, -0.6), (-0.345, -2.963e-09, 0.0), (-0.07409, 0.07409, -0.6), (-0.244, 0.244, 3.576e-08)], [], [(0, 1, 3, 2), (2, 3, 5, 4), (4, 5, 7, 6), (6, 7, 9, 8), (8, 9, 11, 10), (10, 11, 13, 12), (3, 1, 15, 13, 11, 9, 7, 5), (12, 13, 15, 14), (14, 15, 1, 0), (0, 2, 4, 6, 8, 10, 12, 14)])
_uv = me_cylinder.uv_layers.new(name='UVMap')
_uv.uv.foreach_set('vector', [1.0, 0.5, 1.0, 1.0, 0.875, 1.0, 0.875, 0.5, 0.875, 0.5, 0.875, 1.0, 0.75, 1.0, 0.75, 0.5, 0.75, 0.5, 0.75, 1.0, 0.625, 1.0, 0.625, 0.5, 0.625, 0.5, 0.625, 1.0, 0.5, 1.0, 0.5, 0.5, 0.5, 0.5, 0.5, 1.0, 0.375, 1.0, 0.375, 0.5, 0.375, 0.5, 0.375, 1.0, 0.25, 1.0, 0.25, 0.5, 0.4197, 0.4197, 0.25, 0.49, 0.08029, 0.4197, 0.01, 0.25, 0.08029, 0.08029, 0.25, 0.01, 0.4197, 0.08029, 0.49, 0.25, 0.25, 0.5, 0.25, 1.0, 0.125, 1.0, 0.125, 0.5, 0.125, 0.5, 0.125, 1.0, 0.0, 1.0, 0.0, 0.5, 0.75, 0.49, 0.9197, 0.4197, 0.99, 0.25, 0.9197, 0.08029, 0.75, 0.01, 0.5803, 0.08029, 0.51, 0.25, 0.5803, 0.4197])
me_cylinder.update()

# ---- objects
ob_spin_0_5 = bpy.data.objects.new('spin-0.5', None)
ob_spaceship = bpy.data.objects.new('Spaceship', me_cube_003)
ob_camera = bpy.data.objects.new('Camera', cam_camera_001)
ob_empty = bpy.data.objects.new('Empty', None)
ob_circle = bpy.data.objects.new('Circle', me_circle)
ob_empty_001 = bpy.data.objects.new('Empty.001', None)
ob_sphere = bpy.data.objects.new('Sphere', me_sphere_001)
ob_cylinder = bpy.data.objects.new('Cylinder', me_cylinder)

# ---- transforms, parenting, visibility, modifiers, constraints
ob_spin_0_5.location = (0.0, 0.0, 0.0)
ob_spin_0_5.rotation_mode = 'QUATERNION'
ob_spin_0_5.rotation_quaternion = (1.0, 0.0, 0.0, 0.0)
ob_spin_0_5.empty_display_size = 0.001
ob_spaceship.parent = ob_empty
ob_spaceship.location = (0.0, 0.0, -0.1523)
ob_spaceship.rotation_mode = 'XZY'
ob_spaceship.rotation_euler = (0.03973, 0.0, 0.0)
ob_spaceship.scale = (1.0, 1.0, 1.0)
ob_camera.location = (-1.786, -10.5, 0.0)
ob_camera.rotation_mode = 'QUATERNION'
ob_camera.rotation_quaternion = (0.7071, 0.7071, 0.0, 0.0)
ob_empty.location = (-0.6487, 9.578e-10, -0.007129)
ob_empty.rotation_euler = (-0.03705, -0.1046, -0.7492)
ob_empty.empty_display_type = 'CUBE'
ob_circle.parent = ob_sphere
ob_circle.matrix_parent_inverse = Matrix(((1.0, -0.0, 0.0, -3.017), (-0.0, 1.0, -0.0, -10.49), (0.0, -0.0, 1.0, -1.099), (-0.0, 0.0, -0.0, 1.0)))
ob_circle.location = (3.017, 10.49, 1.099)
_m = ob_circle.modifiers.new('Auto Smooth', 'NODES')
_m.node_group = ng_auto_smooth
_gi = [s.identifier for s in ng_auto_smooth.interface.items_tree if s.item_type == 'SOCKET' and s.in_out == 'INPUT']
_m[_gi[1]] = 0.5236  # Angle
ob_empty_001.location = (3.017, 10.49, 1.099)
ob_empty_001.rotation_euler = (0.3305, 0.08981, -0.7321)
ob_empty_001.empty_display_type = 'CUBE'
ob_empty_001.empty_display_size = 3.0
ob_sphere.parent = ob_empty_001
ob_sphere.matrix_parent_inverse = Matrix(((1.0, -0.0, 0.0, -3.017), (-0.0, 1.0, -0.0, -10.49), (0.0, -0.0, 1.0, -1.099), (-0.0, 0.0, -0.0, 1.0)))
ob_sphere.location = (3.017, 10.49, 1.099)
ob_sphere.rotation_euler = (0.0, 0.0, 0.7854)
ob_cylinder.parent = ob_spaceship
ob_cylinder.location = (-0.5, 5.763e-08, 9.417e-08)
ob_cylinder.rotation_euler = (-1.344e-07, 1.571, 0.0)
_m = ob_cylinder.modifiers.new('Auto Smooth', 'NODES')
_m.node_group = ng_auto_smooth
_gi = [s.identifier for s in ng_auto_smooth.interface.items_tree if s.item_type == 'SOCKET' and s.in_out == 'INPUT']
_m[_gi[1]] = 0.5236  # Angle

# ---- collection membership
scene.collection.objects.link(ob_spin_0_5)
scene.collection.objects.link(ob_spaceship)
scene.collection.objects.link(ob_camera)
col_collection.objects.link(ob_empty)
col_collection.objects.link(ob_circle)
col_collection.objects.link(ob_empty_001)
col_collection.objects.link(ob_sphere)
col_collection.objects.link(ob_cylinder)

# ---- scene / render settings (as saved in the file)
scene.camera = ob_camera
scene.frame_start = 0; scene.frame_end = 159; scene.frame_set(0)
scene.render.engine = 'BLENDER_EEVEE_NEXT'
scene.cycles.sampling_pattern = 'TABULATED_SOBOL'
scene.cycles.use_light_tree = False
scene.view_settings.view_transform = 'Filmic'
bpy.context.view_layer.update()

# ---- added for rendering (the .blend has no usable light): sun
light_auto_sun = bpy.data.lights.new('AutoSun', 'SUN')
light_auto_sun.energy = 3.0
light_auto_sun.angle = 0.0523599
ob_auto_sun = bpy.data.objects.new('AutoSun', light_auto_sun)
scene.collection.objects.link(ob_auto_sun)
ob_auto_sun.rotation_euler = (0.872665, 0.174533, 0.523599)
bpy.context.view_layer.update()
